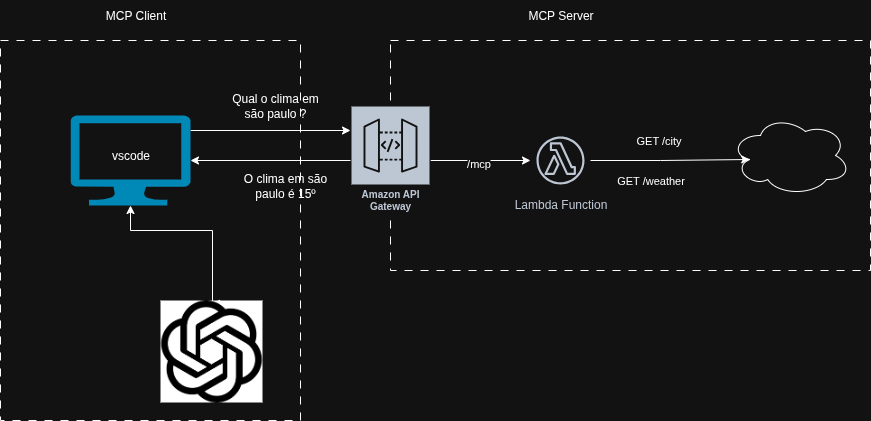

The diagram above was exported from draw.io. Its source (the exported page's mxGraphModel, read from the mxfile embedded in the PNG):
<mxGraphModel dx="1938" dy="634" grid="1" gridSize="10" guides="1" tooltips="1" connect="1" arrows="1" fold="1" page="1" pageScale="1" pageWidth="850" pageHeight="1100" math="0" shadow="0">
  <root>
    <mxCell id="0" />
    <mxCell id="1" parent="0" />
    <mxCell id="8XqtkXpunt_kg6_P5bf0-20" value="" style="rounded=0;whiteSpace=wrap;html=1;dashed=1;dashPattern=8 8;" vertex="1" parent="1">
      <mxGeometry x="-60" y="170" width="300" height="380" as="geometry" />
    </mxCell>
    <mxCell id="8XqtkXpunt_kg6_P5bf0-16" value="" style="rounded=0;whiteSpace=wrap;html=1;dashed=1;dashPattern=8 8;" vertex="1" parent="1">
      <mxGeometry x="330" y="170" width="480" height="230" as="geometry" />
    </mxCell>
    <mxCell id="8XqtkXpunt_kg6_P5bf0-3" style="edgeStyle=orthogonalEdgeStyle;rounded=0;orthogonalLoop=1;jettySize=auto;html=1;" edge="1" parent="1" source="8XqtkXpunt_kg6_P5bf0-1" target="8XqtkXpunt_kg6_P5bf0-2">
      <mxGeometry relative="1" as="geometry" />
    </mxCell>
    <mxCell id="8XqtkXpunt_kg6_P5bf0-8" value="/mcp" style="edgeLabel;html=1;align=center;verticalAlign=middle;resizable=0;points=[];" vertex="1" connectable="0" parent="8XqtkXpunt_kg6_P5bf0-3">
      <mxGeometry x="-0.04" y="-3" relative="1" as="geometry">
        <mxPoint as="offset" />
      </mxGeometry>
    </mxCell>
    <mxCell id="8XqtkXpunt_kg6_P5bf0-1" value="Amazon API Gateway" style="sketch=0;outlineConnect=0;fontColor=#232F3E;gradientColor=none;strokeColor=#ffffff;fillColor=#232F3E;dashed=0;verticalLabelPosition=middle;verticalAlign=bottom;align=center;html=1;whiteSpace=wrap;fontSize=10;fontStyle=1;spacing=3;shape=mxgraph.aws4.productIcon;prIcon=mxgraph.aws4.api_gateway;" vertex="1" parent="1">
      <mxGeometry x="290" y="235" width="80" height="110" as="geometry" />
    </mxCell>
    <mxCell id="8XqtkXpunt_kg6_P5bf0-2" value="Lambda Function" style="sketch=0;outlineConnect=0;fontColor=#232F3E;gradientColor=none;strokeColor=#232F3E;fillColor=#ffffff;dashed=0;verticalLabelPosition=bottom;verticalAlign=top;align=center;html=1;fontSize=12;fontStyle=0;aspect=fixed;shape=mxgraph.aws4.resourceIcon;resIcon=mxgraph.aws4.lambda_function;" vertex="1" parent="1">
      <mxGeometry x="470" y="260" width="60" height="60" as="geometry" />
    </mxCell>
    <mxCell id="8XqtkXpunt_kg6_P5bf0-6" style="edgeStyle=orthogonalEdgeStyle;rounded=0;orthogonalLoop=1;jettySize=auto;html=1;exitX=1;exitY=0.5;exitDx=0;exitDy=0;exitPerimeter=0;" edge="1" parent="1">
      <mxGeometry relative="1" as="geometry">
        <mxPoint x="130" y="260" as="sourcePoint" />
        <mxPoint x="290" y="260" as="targetPoint" />
      </mxGeometry>
    </mxCell>
    <mxCell id="8XqtkXpunt_kg6_P5bf0-18" style="edgeStyle=orthogonalEdgeStyle;rounded=0;orthogonalLoop=1;jettySize=auto;html=1;exitX=0.5;exitY=1;exitDx=0;exitDy=0;exitPerimeter=0;startArrow=classic;startFill=1;" edge="1" parent="1" source="8XqtkXpunt_kg6_P5bf0-5">
      <mxGeometry relative="1" as="geometry">
        <mxPoint x="70" y="338" as="sourcePoint" />
        <mxPoint x="151" y="433" as="targetPoint" />
        <Array as="points">
          <mxPoint x="70" y="360" />
          <mxPoint x="152" y="360" />
          <mxPoint x="152" y="433" />
        </Array>
      </mxGeometry>
    </mxCell>
    <mxCell id="8XqtkXpunt_kg6_P5bf0-5" value="" style="verticalLabelPosition=bottom;html=1;verticalAlign=top;align=center;strokeColor=none;fillColor=#00BEF2;shape=mxgraph.azure.computer;pointerEvents=1;" vertex="1" parent="1">
      <mxGeometry x="10" y="245" width="120" height="90" as="geometry" />
    </mxCell>
    <mxCell id="8XqtkXpunt_kg6_P5bf0-7" value="Qual o clima em são paulo ?" style="text;html=1;align=center;verticalAlign=middle;whiteSpace=wrap;rounded=0;" vertex="1" parent="1">
      <mxGeometry x="170" y="200" width="90" height="70" as="geometry" />
    </mxCell>
    <mxCell id="8XqtkXpunt_kg6_P5bf0-9" value="" style="ellipse;shape=cloud;whiteSpace=wrap;html=1;" vertex="1" parent="1">
      <mxGeometry x="670" y="245" width="120" height="80" as="geometry" />
    </mxCell>
    <mxCell id="8XqtkXpunt_kg6_P5bf0-10" style="edgeStyle=orthogonalEdgeStyle;rounded=0;orthogonalLoop=1;jettySize=auto;html=1;entryX=0.16;entryY=0.55;entryDx=0;entryDy=0;entryPerimeter=0;" edge="1" parent="1" source="8XqtkXpunt_kg6_P5bf0-2" target="8XqtkXpunt_kg6_P5bf0-9">
      <mxGeometry relative="1" as="geometry" />
    </mxCell>
    <mxCell id="8XqtkXpunt_kg6_P5bf0-11" value="GET /city" style="edgeLabel;html=1;align=center;verticalAlign=middle;resizable=0;points=[];" vertex="1" connectable="0" parent="8XqtkXpunt_kg6_P5bf0-10">
      <mxGeometry x="-0.1509" y="-1" relative="1" as="geometry">
        <mxPoint y="-21" as="offset" />
      </mxGeometry>
    </mxCell>
    <mxCell id="8XqtkXpunt_kg6_P5bf0-13" style="edgeStyle=orthogonalEdgeStyle;rounded=0;orthogonalLoop=1;jettySize=auto;html=1;entryX=1;entryY=0.5;entryDx=0;entryDy=0;entryPerimeter=0;" edge="1" parent="1" source="8XqtkXpunt_kg6_P5bf0-1" target="8XqtkXpunt_kg6_P5bf0-5">
      <mxGeometry relative="1" as="geometry" />
    </mxCell>
    <mxCell id="8XqtkXpunt_kg6_P5bf0-14" value="O clima em são paulo é 15º" style="text;html=1;align=center;verticalAlign=middle;whiteSpace=wrap;rounded=0;" vertex="1" parent="1">
      <mxGeometry x="180" y="280" width="90" height="70" as="geometry" />
    </mxCell>
    <mxCell id="8XqtkXpunt_kg6_P5bf0-15" value="" style="shape=image;verticalLabelPosition=bottom;labelBackgroundColor=default;verticalAlign=top;aspect=fixed;imageAspect=0;image=data:image/png,(base64 omitted: 11068 chars);" vertex="1" parent="1">
      <mxGeometry x="100" y="430" width="102" height="102" as="geometry" />
    </mxCell>
    <mxCell id="8XqtkXpunt_kg6_P5bf0-17" value="MCP Server" style="text;html=1;align=center;verticalAlign=middle;resizable=0;points=[];autosize=1;strokeColor=none;fillColor=none;" vertex="1" parent="1">
      <mxGeometry x="455" y="130" width="90" height="30" as="geometry" />
    </mxCell>
    <mxCell id="8XqtkXpunt_kg6_P5bf0-19" value="GET /weather" style="edgeLabel;html=1;align=center;verticalAlign=middle;resizable=0;points=[];" vertex="1" connectable="0" parent="1">
      <mxGeometry x="590" y="310" as="geometry" />
    </mxCell>
    <mxCell id="8XqtkXpunt_kg6_P5bf0-21" value="MCP Client" style="text;html=1;align=center;verticalAlign=middle;resizable=0;points=[];autosize=1;strokeColor=none;fillColor=none;" vertex="1" parent="1">
      <mxGeometry x="35" y="130" width="80" height="30" as="geometry" />
    </mxCell>
    <mxCell id="8XqtkXpunt_kg6_P5bf0-22" value="vscode" style="text;html=1;align=center;verticalAlign=middle;resizable=0;points=[];autosize=1;strokeColor=none;fillColor=none;" vertex="1" parent="1">
      <mxGeometry x="40" y="270" width="60" height="30" as="geometry" />
    </mxCell>
  </root>
</mxGraphModel>